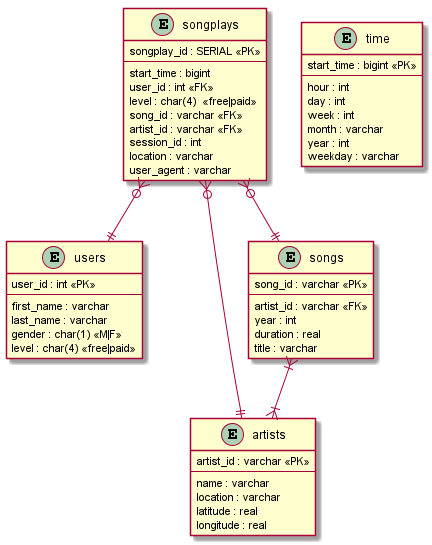

The diagram above was rendered by PlantUML. Its source (embedded in the PNG):
@startuml

entity songplays{
    songplay_id : SERIAL <<PK>>
    --
    start_time : bigint
    user_id : int <<FK>>
    level : char(4)  <<free|paid>>
    song_id : varchar <<FK>>
    artist_id : varchar <<FK>>
    session_id : int 
    location : varchar
    user_agent : varchar 
}

entity users{
    user_id : int <<PK>>
    --
    first_name : varchar 
    last_name : varchar 
    gender : char(1) <<M|F>>
    level : char(4) <<free|paid>>
}

entity artists{
    artist_id : varchar <<PK>>
    --
    name : varchar 
    location : varchar
    latitude : real
    longitude : real
}

entity time{
    start_time : bigint <<PK>>
    --
    hour : int 
    day : int 
    week : int 
    month : varchar 
    year : int 
    weekday : varchar 
}

entity songs{
    song_id : varchar <<PK>>
    --
    artist_id : varchar <<FK>>
    year : int
    duration : real 
    title : varchar 
}

songplays }o--|| users
songplays }o--|| songs 
songplays }o--|| artists
songs }|--|{ artists

@enduml